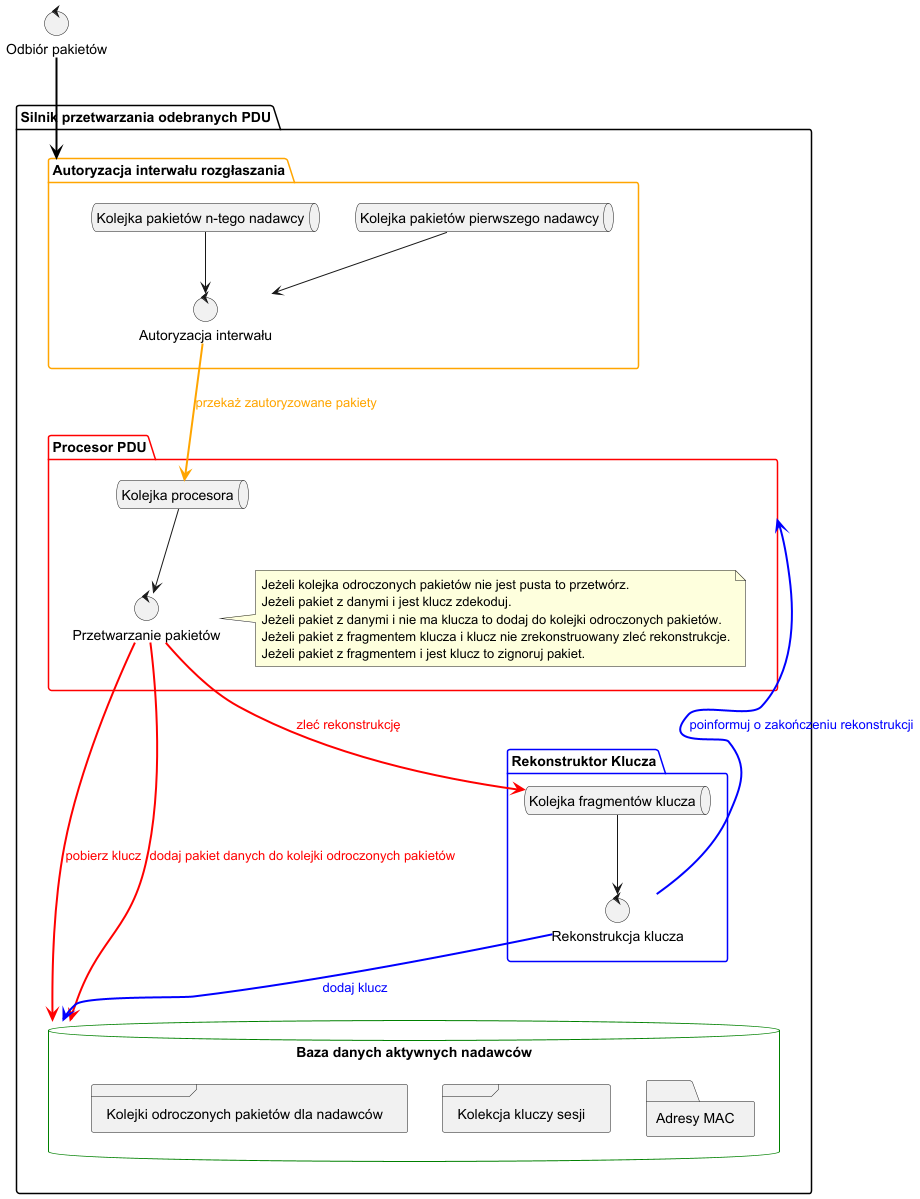

The diagram above was rendered by PlantUML. Its source (embedded in the PNG):
@startuml
top to bottom direction
control Control  as "Odbiór pakietów"

package "Silnik przetwarzania odebranych PDU" {

    package "Autoryzacja interwału rozgłaszania" #line:orange; {
        queue       Queue1       as "Kolejka pakietów pierwszego nadawcy"
        queue       Queue2       as "Kolejka pakietów n-tego nadawcy"
        control     Control1  as "Autoryzacja interwału"
    }


    package "Procesor PDU" #line:red;{
        queue       Queue3       as "Kolejka procesora"
        control     Control2     as "Przetwarzanie pakietów"
        note right of Control2
            Jeżeli kolejka odroczonych pakietów nie jest pusta to przetwórz.
            Jeżeli pakiet z danymi i jest klucz zdekoduj.
            Jeżeli pakiet z danymi i nie ma klucza to dodaj do kolejki odroczonych pakietów.
            Jeżeli pakiet z fragmentem klucza i klucz nie zrekonstruowany zleć rekonstrukcje.
            Jeżeli pakiet z fragmentem i jest klucz to zignoruj pakiet.
        end note
    }

    package "Rekonstruktor Klucza" #line:blue; {
        queue       Queue4       as "Kolejka fragmentów klucza"
        control     Control3     as "Rekonstrukcja klucza"
    }

    database "Baza danych aktywnych nadawców" #line:green; {
      folder "Adresy MAC" {
      }
      frame "Kolekcja kluczy sesji" {
      }
      frame "Kolejki odroczonych pakietów dla nadawców" {
      }
    }

}

Control --> "Autoryzacja interwału rozgłaszania" #line:black;line.bold;text:black
Queue1 --> Control1
Queue2 --> Control1
Control1 --> Queue3 #line:orange;line.bold;text:orange : przekaż zautoryzowane pakiety
Queue3 --> Control2
Control2 -down-> Queue4 #line:red;line.bold;text:red : zleć rekonstrukcję
Queue4 -down-> Control3
Control3 -up-> "Procesor PDU" #line:blue;line.bold;text:blue : poinformuj o zakończeniu rekonstrukcji
Control2 -down-> "Baza danych aktywnych nadawców" #line:red;line.bold;text:red : pobierz klucz
Control2 -down-> "Baza danych aktywnych nadawców" #line:red;line.bold;text:red : dodaj pakiet danych do kolejki odroczonych pakietów
Control3 -down-> "Baza danych aktywnych nadawców" #line:blue;line.bold;text:blue : dodaj klucz

@enduml